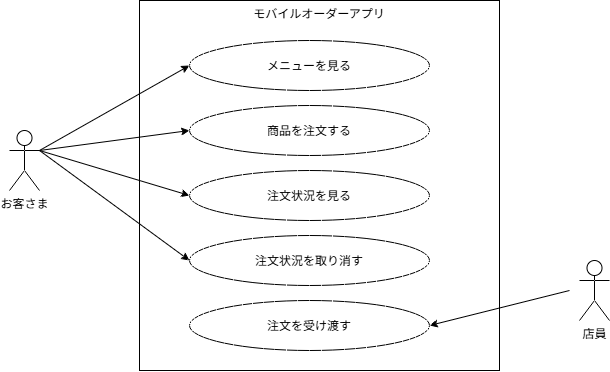

The diagram above was exported from draw.io. Its source (the exported page's mxGraphModel, read from the mxfile embedded in the PNG):
<mxGraphModel dx="774" dy="497" grid="1" gridSize="10" guides="1" tooltips="1" connect="1" arrows="1" fold="1" page="1" pageScale="1" pageWidth="827" pageHeight="1169" math="0" shadow="0">
  <root>
    <mxCell id="0" />
    <mxCell id="1" parent="0" />
    <mxCell id="AbYMmKzX0R7pW8wMDhbO-2" parent="1" style="rounded=0;whiteSpace=wrap;html=1;labelPosition=center;verticalLabelPosition=middle;align=center;verticalAlign=top;" value="モバイルオーダーアプリ" vertex="1">
      <mxGeometry height="370" width="360" x="244" y="190" as="geometry" />
    </mxCell>
    <mxCell id="AbYMmKzX0R7pW8wMDhbO-5" edge="1" parent="1" source="AbYMmKzX0R7pW8wMDhbO-1" style="rounded=0;orthogonalLoop=1;jettySize=auto;html=1;entryX=0;entryY=0.5;entryDx=0;entryDy=0;exitX=1;exitY=0.3333333333333333;exitDx=0;exitDy=0;exitPerimeter=0;" target="AbYMmKzX0R7pW8wMDhbO-3">
      <mxGeometry relative="1" as="geometry">
        <mxPoint x="144" y="350" as="sourcePoint" />
        <mxPoint x="234" y="350" as="targetPoint" />
      </mxGeometry>
    </mxCell>
    <mxCell id="AbYMmKzX0R7pW8wMDhbO-8" edge="1" parent="1" source="AbYMmKzX0R7pW8wMDhbO-1" style="rounded=0;orthogonalLoop=1;jettySize=auto;html=1;entryX=0;entryY=0.5;entryDx=0;entryDy=0;exitX=1;exitY=0.3333333333333333;exitDx=0;exitDy=0;exitPerimeter=0;" target="AbYMmKzX0R7pW8wMDhbO-4">
      <mxGeometry relative="1" as="geometry" />
    </mxCell>
    <mxCell id="jUNjctulukMZvJX1dnge-3" edge="1" parent="1" source="AbYMmKzX0R7pW8wMDhbO-1" style="rounded=0;orthogonalLoop=1;jettySize=auto;html=1;entryX=0;entryY=0.5;entryDx=0;entryDy=0;exitX=1;exitY=0.3333333333333333;exitDx=0;exitDy=0;exitPerimeter=0;" target="sOndv6aaUHGJNkcfjiS7-7">
      <mxGeometry relative="1" as="geometry">
        <mxPoint x="144" y="350" as="sourcePoint" />
      </mxGeometry>
    </mxCell>
    <mxCell id="jUNjctulukMZvJX1dnge-5" edge="1" parent="1" source="AbYMmKzX0R7pW8wMDhbO-1" style="rounded=0;orthogonalLoop=1;jettySize=auto;html=1;exitX=1;exitY=0.3333333333333333;exitDx=0;exitDy=0;exitPerimeter=0;entryX=0;entryY=0.5;entryDx=0;entryDy=0;" target="sOndv6aaUHGJNkcfjiS7-4">
      <mxGeometry relative="1" as="geometry" />
    </mxCell>
    <mxCell id="AbYMmKzX0R7pW8wMDhbO-1" parent="1" style="shape=umlActor;verticalLabelPosition=bottom;verticalAlign=top;html=1;outlineConnect=0;" value="お客さま" vertex="1">
      <mxGeometry height="60" width="30" x="114" y="320" as="geometry" />
    </mxCell>
    <mxCell id="AbYMmKzX0R7pW8wMDhbO-3" parent="1" style="ellipse;whiteSpace=wrap;html=1;shapeInside=1;" value="メニューを見る" vertex="1">
      <mxGeometry height="50" width="240" x="294" y="230" as="geometry" />
    </mxCell>
    <mxCell id="AbYMmKzX0R7pW8wMDhbO-4" parent="1" style="ellipse;whiteSpace=wrap;html=1;shapeInside=1;" value="商品を注文する" vertex="1">
      <mxGeometry height="50" width="240" x="294" y="295" as="geometry" />
    </mxCell>
    <mxCell id="sOndv6aaUHGJNkcfjiS7-10" edge="1" parent="1" style="rounded=0;orthogonalLoop=1;jettySize=auto;html=1;entryX=1;entryY=0.5;entryDx=0;entryDy=0;" target="sOndv6aaUHGJNkcfjiS7-6">
      <mxGeometry relative="1" as="geometry">
        <mxPoint x="674" y="480" as="sourcePoint" />
      </mxGeometry>
    </mxCell>
    <mxCell id="sOndv6aaUHGJNkcfjiS7-1" parent="1" style="shape=umlActor;verticalLabelPosition=bottom;verticalAlign=top;html=1;outlineConnect=0;" value="店員" vertex="1">
      <mxGeometry height="60" width="30" x="684" y="450" as="geometry" />
    </mxCell>
    <mxCell id="sOndv6aaUHGJNkcfjiS7-4" parent="1" style="ellipse;whiteSpace=wrap;html=1;shapeInside=1;" value="注文状況を取り消す" vertex="1">
      <mxGeometry height="50" width="240" x="294" y="425" as="geometry" />
    </mxCell>
    <mxCell id="sOndv6aaUHGJNkcfjiS7-6" parent="1" style="ellipse;whiteSpace=wrap;html=1;shapeInside=1;" value="注文を受け渡す" vertex="1">
      <mxGeometry height="50" width="240" x="294" y="490" as="geometry" />
    </mxCell>
    <mxCell id="sOndv6aaUHGJNkcfjiS7-7" parent="1" style="ellipse;whiteSpace=wrap;html=1;shapeInside=1;" value="注文状況を見る" vertex="1">
      <mxGeometry height="50" width="240" x="294" y="360" as="geometry" />
    </mxCell>
  </root>
</mxGraphModel>